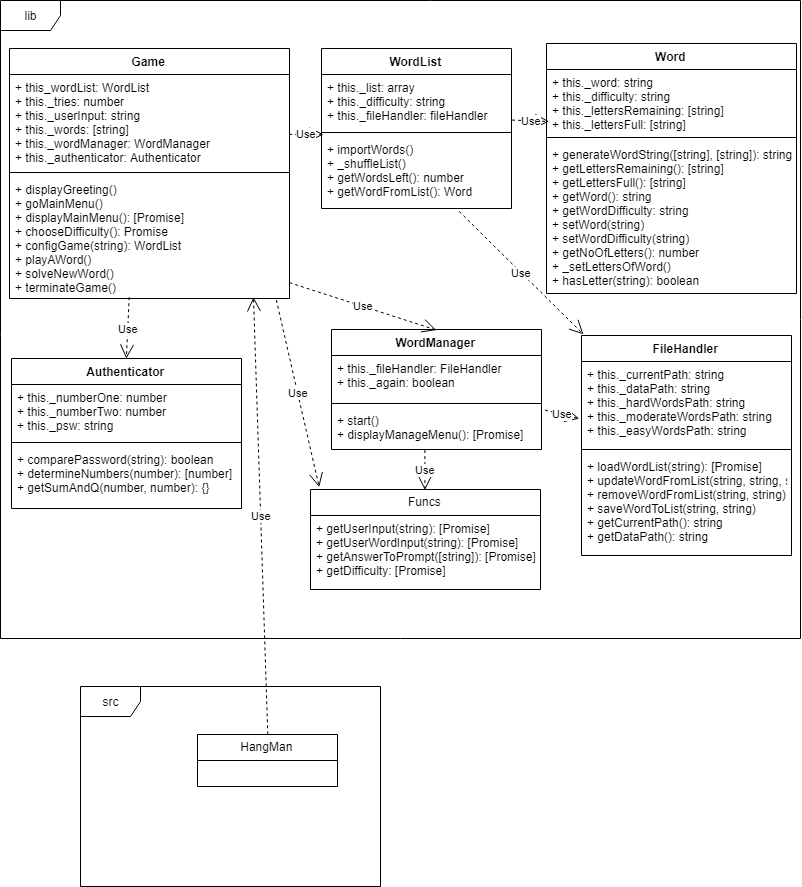

The diagram above was exported from draw.io. Its source (the exported page's mxGraphModel, read from the mxfile embedded in the PNG):
<mxGraphModel dx="1077" dy="597" grid="1" gridSize="10" guides="1" tooltips="1" connect="1" arrows="1" fold="1" page="1" pageScale="1" pageWidth="827" pageHeight="1169" math="0" shadow="0">
  <root>
    <mxCell id="0" />
    <mxCell id="1" parent="0" />
    <mxCell id="IQlH4GS2wEdKARLWR7v4-1" value="lib" style="shape=umlFrame;whiteSpace=wrap;html=1;" vertex="1" parent="1">
      <mxGeometry x="20" y="22" width="800" height="638" as="geometry" />
    </mxCell>
    <mxCell id="IQlH4GS2wEdKARLWR7v4-2" value="Game" style="swimlane;fontStyle=1;align=center;verticalAlign=top;childLayout=stackLayout;horizontal=1;startSize=26;horizontalStack=0;resizeParent=1;resizeParentMax=0;resizeLast=0;collapsible=1;marginBottom=0;" vertex="1" parent="1">
      <mxGeometry x="29" y="70" width="280" height="250" as="geometry" />
    </mxCell>
    <mxCell id="IQlH4GS2wEdKARLWR7v4-3" value="+ this_wordList: WordList&#10;+ this._tries: number&#10;+ this._userInput: string&#10;+ this._words: [string]&#10;+ this._wordManager: WordManager&#10;+ this._authenticator: Authenticator&#10;&#10;" style="text;strokeColor=none;fillColor=none;align=left;verticalAlign=top;spacingLeft=4;spacingRight=4;overflow=hidden;rotatable=0;points=[[0,0.5],[1,0.5]];portConstraint=eastwest;" vertex="1" parent="IQlH4GS2wEdKARLWR7v4-2">
      <mxGeometry y="26" width="280" height="94" as="geometry" />
    </mxCell>
    <mxCell id="IQlH4GS2wEdKARLWR7v4-4" value="" style="line;strokeWidth=1;fillColor=none;align=left;verticalAlign=middle;spacingTop=-1;spacingLeft=3;spacingRight=3;rotatable=0;labelPosition=right;points=[];portConstraint=eastwest;" vertex="1" parent="IQlH4GS2wEdKARLWR7v4-2">
      <mxGeometry y="120" width="280" height="8" as="geometry" />
    </mxCell>
    <mxCell id="IQlH4GS2wEdKARLWR7v4-5" value="+ displayGreeting()&#10;+ goMainMenu()&#10;+ displayMainMenu(): [Promise]&#10;+ chooseDifficulty(): Promise&#10;+ configGame(string): WordList&#10;+ playAWord()&#10;+ solveNewWord()&#10;+ terminateGame()&#10;" style="text;strokeColor=none;fillColor=none;align=left;verticalAlign=top;spacingLeft=4;spacingRight=4;overflow=hidden;rotatable=0;points=[[0,0.5],[1,0.5]];portConstraint=eastwest;" vertex="1" parent="IQlH4GS2wEdKARLWR7v4-2">
      <mxGeometry y="128" width="280" height="122" as="geometry" />
    </mxCell>
    <mxCell id="IQlH4GS2wEdKARLWR7v4-6" value="WordList" style="swimlane;fontStyle=1;align=center;verticalAlign=top;childLayout=stackLayout;horizontal=1;startSize=26;horizontalStack=0;resizeParent=1;resizeParentMax=0;resizeLast=0;collapsible=1;marginBottom=0;" vertex="1" parent="1">
      <mxGeometry x="341" y="70" width="190" height="160" as="geometry" />
    </mxCell>
    <mxCell id="IQlH4GS2wEdKARLWR7v4-7" value="+ this._list: array&#10;+ this._difficulty: string&#10;+ this._fileHandler: fileHandler&#10;" style="text;strokeColor=none;fillColor=none;align=left;verticalAlign=top;spacingLeft=4;spacingRight=4;overflow=hidden;rotatable=0;points=[[0,0.5],[1,0.5]];portConstraint=eastwest;" vertex="1" parent="IQlH4GS2wEdKARLWR7v4-6">
      <mxGeometry y="26" width="190" height="54" as="geometry" />
    </mxCell>
    <mxCell id="IQlH4GS2wEdKARLWR7v4-8" value="" style="line;strokeWidth=1;fillColor=none;align=left;verticalAlign=middle;spacingTop=-1;spacingLeft=3;spacingRight=3;rotatable=0;labelPosition=right;points=[];portConstraint=eastwest;" vertex="1" parent="IQlH4GS2wEdKARLWR7v4-6">
      <mxGeometry y="80" width="190" height="8" as="geometry" />
    </mxCell>
    <mxCell id="IQlH4GS2wEdKARLWR7v4-9" value="+ importWords()&#10;+ _shuffleList()&#10;+ getWordsLeft(): number&#10;+ getWordFromList(): Word&#10;" style="text;strokeColor=none;fillColor=none;align=left;verticalAlign=top;spacingLeft=4;spacingRight=4;overflow=hidden;rotatable=0;points=[[0,0.5],[1,0.5]];portConstraint=eastwest;" vertex="1" parent="IQlH4GS2wEdKARLWR7v4-6">
      <mxGeometry y="88" width="190" height="72" as="geometry" />
    </mxCell>
    <mxCell id="IQlH4GS2wEdKARLWR7v4-10" value="Word" style="swimlane;fontStyle=1;align=center;verticalAlign=top;childLayout=stackLayout;horizontal=1;startSize=26;horizontalStack=0;resizeParent=1;resizeParentMax=0;resizeLast=0;collapsible=1;marginBottom=0;" vertex="1" parent="1">
      <mxGeometry x="566" y="65" width="250" height="250" as="geometry" />
    </mxCell>
    <mxCell id="IQlH4GS2wEdKARLWR7v4-11" value="+ this._word: string&#10;+ this._difficulty: string&#10;+ this._lettersRemaining: [string]&#10;+ this._lettersFull: [string]&#10;" style="text;strokeColor=none;fillColor=none;align=left;verticalAlign=top;spacingLeft=4;spacingRight=4;overflow=hidden;rotatable=0;points=[[0,0.5],[1,0.5]];portConstraint=eastwest;" vertex="1" parent="IQlH4GS2wEdKARLWR7v4-10">
      <mxGeometry y="26" width="250" height="64" as="geometry" />
    </mxCell>
    <mxCell id="IQlH4GS2wEdKARLWR7v4-12" value="" style="line;strokeWidth=1;fillColor=none;align=left;verticalAlign=middle;spacingTop=-1;spacingLeft=3;spacingRight=3;rotatable=0;labelPosition=right;points=[];portConstraint=eastwest;" vertex="1" parent="IQlH4GS2wEdKARLWR7v4-10">
      <mxGeometry y="90" width="250" height="8" as="geometry" />
    </mxCell>
    <mxCell id="IQlH4GS2wEdKARLWR7v4-13" value="+ generateWordString([string], [string]): string&#10;+ getLettersRemaining(): [string]&#10;+ getLettersFull(): [string]&#10;+ getWord(): string&#10;+ getWordDifficulty: string&#10;+ setWord(string)&#10;+ setWordDifficulty(string)&#10;+ getNoOfLetters(): number&#10;+ _setLettersOfWord()&#10;+ hasLetter(string): boolean&#10;" style="text;strokeColor=none;fillColor=none;align=left;verticalAlign=top;spacingLeft=4;spacingRight=4;overflow=hidden;rotatable=0;points=[[0,0.5],[1,0.5]];portConstraint=eastwest;" vertex="1" parent="IQlH4GS2wEdKARLWR7v4-10">
      <mxGeometry y="98" width="250" height="152" as="geometry" />
    </mxCell>
    <mxCell id="IQlH4GS2wEdKARLWR7v4-14" value="FileHandler" style="swimlane;fontStyle=1;align=center;verticalAlign=top;childLayout=stackLayout;horizontal=1;startSize=26;horizontalStack=0;resizeParent=1;resizeParentMax=0;resizeLast=0;collapsible=1;marginBottom=0;" vertex="1" parent="1">
      <mxGeometry x="601" y="357" width="210" height="220" as="geometry" />
    </mxCell>
    <mxCell id="IQlH4GS2wEdKARLWR7v4-15" value="+ this._currentPath: string&#10;+ this._dataPath: string&#10;+ this._hardWordsPath: string&#10;+ this._moderateWordsPath: string&#10;+ this._easyWordsPath: string&#10;&#10;" style="text;strokeColor=none;fillColor=none;align=left;verticalAlign=top;spacingLeft=4;spacingRight=4;overflow=hidden;rotatable=0;points=[[0,0.5],[1,0.5]];portConstraint=eastwest;" vertex="1" parent="IQlH4GS2wEdKARLWR7v4-14">
      <mxGeometry y="26" width="210" height="84" as="geometry" />
    </mxCell>
    <mxCell id="IQlH4GS2wEdKARLWR7v4-16" value="" style="line;strokeWidth=1;fillColor=none;align=left;verticalAlign=middle;spacingTop=-1;spacingLeft=3;spacingRight=3;rotatable=0;labelPosition=right;points=[];portConstraint=eastwest;" vertex="1" parent="IQlH4GS2wEdKARLWR7v4-14">
      <mxGeometry y="110" width="210" height="8" as="geometry" />
    </mxCell>
    <mxCell id="IQlH4GS2wEdKARLWR7v4-17" value="+ loadWordList(string): [Promise]&#10;+ updateWordFromList(string, string, string)&#10;+ removeWordFromList(string, string)&#10;+ saveWordToList(string, string)&#10;+ getCurrentPath(): string&#10;+ getDataPath(): string&#10;&#10;" style="text;strokeColor=none;fillColor=none;align=left;verticalAlign=top;spacingLeft=4;spacingRight=4;overflow=hidden;rotatable=0;points=[[0,0.5],[1,0.5]];portConstraint=eastwest;" vertex="1" parent="IQlH4GS2wEdKARLWR7v4-14">
      <mxGeometry y="118" width="210" height="102" as="geometry" />
    </mxCell>
    <mxCell id="IQlH4GS2wEdKARLWR7v4-18" value="Authenticator" style="swimlane;fontStyle=1;align=center;verticalAlign=top;childLayout=stackLayout;horizontal=1;startSize=26;horizontalStack=0;resizeParent=1;resizeParentMax=0;resizeLast=0;collapsible=1;marginBottom=0;" vertex="1" parent="1">
      <mxGeometry x="31" y="380" width="230" height="150" as="geometry" />
    </mxCell>
    <mxCell id="IQlH4GS2wEdKARLWR7v4-19" value="+ this._numberOne: number&#10;+ this._numberTwo: number&#10;+ this._psw: string&#10;" style="text;strokeColor=none;fillColor=none;align=left;verticalAlign=top;spacingLeft=4;spacingRight=4;overflow=hidden;rotatable=0;points=[[0,0.5],[1,0.5]];portConstraint=eastwest;" vertex="1" parent="IQlH4GS2wEdKARLWR7v4-18">
      <mxGeometry y="26" width="230" height="54" as="geometry" />
    </mxCell>
    <mxCell id="IQlH4GS2wEdKARLWR7v4-20" value="" style="line;strokeWidth=1;fillColor=none;align=left;verticalAlign=middle;spacingTop=-1;spacingLeft=3;spacingRight=3;rotatable=0;labelPosition=right;points=[];portConstraint=eastwest;" vertex="1" parent="IQlH4GS2wEdKARLWR7v4-18">
      <mxGeometry y="80" width="230" height="8" as="geometry" />
    </mxCell>
    <mxCell id="IQlH4GS2wEdKARLWR7v4-21" value="+ comparePassword(string): boolean&#10;+ determineNumbers(number): [number]&#10;+ getSumAndQ(number, number): {}&#10;" style="text;strokeColor=none;fillColor=none;align=left;verticalAlign=top;spacingLeft=4;spacingRight=4;overflow=hidden;rotatable=0;points=[[0,0.5],[1,0.5]];portConstraint=eastwest;" vertex="1" parent="IQlH4GS2wEdKARLWR7v4-18">
      <mxGeometry y="88" width="230" height="62" as="geometry" />
    </mxCell>
    <mxCell id="IQlH4GS2wEdKARLWR7v4-26" value="WordManager" style="swimlane;fontStyle=1;align=center;verticalAlign=top;childLayout=stackLayout;horizontal=1;startSize=26;horizontalStack=0;resizeParent=1;resizeParentMax=0;resizeLast=0;collapsible=1;marginBottom=0;" vertex="1" parent="1">
      <mxGeometry x="351" y="351" width="210" height="120" as="geometry" />
    </mxCell>
    <mxCell id="IQlH4GS2wEdKARLWR7v4-27" value="+ this._fileHandler: FileHandler&#10;+ this._again: boolean&#10;" style="text;strokeColor=none;fillColor=none;align=left;verticalAlign=top;spacingLeft=4;spacingRight=4;overflow=hidden;rotatable=0;points=[[0,0.5],[1,0.5]];portConstraint=eastwest;" vertex="1" parent="IQlH4GS2wEdKARLWR7v4-26">
      <mxGeometry y="26" width="210" height="44" as="geometry" />
    </mxCell>
    <mxCell id="IQlH4GS2wEdKARLWR7v4-28" value="" style="line;strokeWidth=1;fillColor=none;align=left;verticalAlign=middle;spacingTop=-1;spacingLeft=3;spacingRight=3;rotatable=0;labelPosition=right;points=[];portConstraint=eastwest;" vertex="1" parent="IQlH4GS2wEdKARLWR7v4-26">
      <mxGeometry y="70" width="210" height="8" as="geometry" />
    </mxCell>
    <mxCell id="IQlH4GS2wEdKARLWR7v4-29" value="+ start()&#10;+ displayManageMenu(): [Promise]&#10;" style="text;strokeColor=none;fillColor=none;align=left;verticalAlign=top;spacingLeft=4;spacingRight=4;overflow=hidden;rotatable=0;points=[[0,0.5],[1,0.5]];portConstraint=eastwest;" vertex="1" parent="IQlH4GS2wEdKARLWR7v4-26">
      <mxGeometry y="78" width="210" height="42" as="geometry" />
    </mxCell>
    <mxCell id="IQlH4GS2wEdKARLWR7v4-31" value="HangMan" style="swimlane;fontStyle=0;childLayout=stackLayout;horizontal=1;startSize=26;fillColor=none;horizontalStack=0;resizeParent=1;resizeParentMax=0;resizeLast=0;collapsible=1;marginBottom=0;" vertex="1" parent="1">
      <mxGeometry x="217" y="756" width="140" height="52" as="geometry" />
    </mxCell>
    <mxCell id="IQlH4GS2wEdKARLWR7v4-35" value="Funcs" style="swimlane;fontStyle=0;childLayout=stackLayout;horizontal=1;startSize=26;fillColor=none;horizontalStack=0;resizeParent=1;resizeParentMax=0;resizeLast=0;collapsible=1;marginBottom=0;" vertex="1" parent="1">
      <mxGeometry x="330" y="511" width="230" height="100" as="geometry" />
    </mxCell>
    <mxCell id="IQlH4GS2wEdKARLWR7v4-36" value="+ getUserInput(string): [Promise]&#10;+ getUserWordInput(string): [Promise]&#10;+ getAnswerToPrompt([string]): [Promise]&#10;+ getDifficulty: [Promise]&#10;" style="text;strokeColor=none;fillColor=none;align=left;verticalAlign=top;spacingLeft=4;spacingRight=4;overflow=hidden;rotatable=0;points=[[0,0.5],[1,0.5]];portConstraint=eastwest;" vertex="1" parent="IQlH4GS2wEdKARLWR7v4-35">
      <mxGeometry y="26" width="230" height="74" as="geometry" />
    </mxCell>
    <mxCell id="IQlH4GS2wEdKARLWR7v4-40" value="Use" style="endArrow=open;endSize=12;dashed=1;html=1;exitX=0.997;exitY=0.642;exitDx=0;exitDy=0;exitPerimeter=0;entryX=0.007;entryY=-0.036;entryDx=0;entryDy=0;entryPerimeter=0;" edge="1" parent="1" source="IQlH4GS2wEdKARLWR7v4-3" target="IQlH4GS2wEdKARLWR7v4-9">
      <mxGeometry width="160" relative="1" as="geometry">
        <mxPoint x="20" y="800" as="sourcePoint" />
        <mxPoint x="180" y="800" as="targetPoint" />
      </mxGeometry>
    </mxCell>
    <mxCell id="IQlH4GS2wEdKARLWR7v4-41" value="Use" style="endArrow=open;endSize=12;dashed=1;html=1;exitX=0.728;exitY=1.032;exitDx=0;exitDy=0;exitPerimeter=0;entryX=0.01;entryY=-0.006;entryDx=0;entryDy=0;entryPerimeter=0;" edge="1" parent="1" source="IQlH4GS2wEdKARLWR7v4-9" target="IQlH4GS2wEdKARLWR7v4-14">
      <mxGeometry width="160" relative="1" as="geometry">
        <mxPoint x="327.7142857142858" y="165.8571428571429" as="sourcePoint" />
        <mxPoint x="649" y="390" as="targetPoint" />
      </mxGeometry>
    </mxCell>
    <mxCell id="IQlH4GS2wEdKARLWR7v4-42" value="Use" style="endArrow=open;endSize=12;dashed=1;html=1;entryX=0.5;entryY=0;entryDx=0;entryDy=0;" edge="1" parent="1" source="IQlH4GS2wEdKARLWR7v4-5" target="IQlH4GS2wEdKARLWR7v4-26">
      <mxGeometry width="160" relative="1" as="geometry">
        <mxPoint x="144" y="319" as="sourcePoint" />
        <mxPoint x="180" y="800" as="targetPoint" />
      </mxGeometry>
    </mxCell>
    <mxCell id="IQlH4GS2wEdKARLWR7v4-43" value="Use" style="endArrow=open;endSize=12;dashed=1;html=1;exitX=1.014;exitY=0.048;exitDx=0;exitDy=0;exitPerimeter=0;entryX=-0.013;entryY=0.683;entryDx=0;entryDy=0;entryPerimeter=0;" edge="1" parent="1" source="IQlH4GS2wEdKARLWR7v4-29" target="IQlH4GS2wEdKARLWR7v4-15">
      <mxGeometry width="160" relative="1" as="geometry">
        <mxPoint x="539" y="350" as="sourcePoint" />
        <mxPoint x="600" y="431" as="targetPoint" />
      </mxGeometry>
    </mxCell>
    <mxCell id="IQlH4GS2wEdKARLWR7v4-44" value="Use" style="endArrow=open;endSize=12;dashed=1;html=1;exitX=0.448;exitY=1;exitDx=0;exitDy=0;exitPerimeter=0;entryX=0.5;entryY=0;entryDx=0;entryDy=0;" edge="1" parent="1" source="IQlH4GS2wEdKARLWR7v4-29" target="IQlH4GS2wEdKARLWR7v4-35">
      <mxGeometry width="160" relative="1" as="geometry">
        <mxPoint x="9" y="840" as="sourcePoint" />
        <mxPoint x="469" y="512" as="targetPoint" />
      </mxGeometry>
    </mxCell>
    <mxCell id="IQlH4GS2wEdKARLWR7v4-45" value="Use" style="endArrow=open;endSize=12;dashed=1;html=1;exitX=1.005;exitY=0.846;exitDx=0;exitDy=0;exitPerimeter=0;entryX=0.008;entryY=0.813;entryDx=0;entryDy=0;entryPerimeter=0;" edge="1" parent="1" source="IQlH4GS2wEdKARLWR7v4-7" target="IQlH4GS2wEdKARLWR7v4-11">
      <mxGeometry width="160" relative="1" as="geometry">
        <mxPoint x="585" y="160" as="sourcePoint" />
        <mxPoint x="639" y="160" as="targetPoint" />
      </mxGeometry>
    </mxCell>
    <mxCell id="IQlH4GS2wEdKARLWR7v4-46" value="Use" style="endArrow=open;endSize=12;dashed=1;html=1;entryX=0.039;entryY=-0.024;entryDx=0;entryDy=0;entryPerimeter=0;exitX=0.954;exitY=1.008;exitDx=0;exitDy=0;exitPerimeter=0;" edge="1" parent="1" source="IQlH4GS2wEdKARLWR7v4-5" target="IQlH4GS2wEdKARLWR7v4-35">
      <mxGeometry width="160" relative="1" as="geometry">
        <mxPoint x="317" y="320" as="sourcePoint" />
        <mxPoint x="479.47058823529414" y="521" as="targetPoint" />
      </mxGeometry>
    </mxCell>
    <mxCell id="IQlH4GS2wEdKARLWR7v4-47" value="Use" style="endArrow=open;endSize=12;dashed=1;html=1;exitX=0.426;exitY=0.984;exitDx=0;exitDy=0;exitPerimeter=0;entryX=0.5;entryY=0;entryDx=0;entryDy=0;" edge="1" parent="1" source="IQlH4GS2wEdKARLWR7v4-5" target="IQlH4GS2wEdKARLWR7v4-18">
      <mxGeometry width="160" relative="1" as="geometry">
        <mxPoint x="479.47058823529414" y="481" as="sourcePoint" />
        <mxPoint x="479.47058823529414" y="521" as="targetPoint" />
      </mxGeometry>
    </mxCell>
    <mxCell id="IQlH4GS2wEdKARLWR7v4-49" value="Use" style="endArrow=open;endSize=12;dashed=1;html=1;exitX=0.5;exitY=0;exitDx=0;exitDy=0;entryX=0.871;entryY=0.991;entryDx=0;entryDy=0;entryPerimeter=0;" edge="1" parent="1" source="IQlH4GS2wEdKARLWR7v4-31" target="IQlH4GS2wEdKARLWR7v4-5">
      <mxGeometry width="160" relative="1" as="geometry">
        <mxPoint x="440" y="930" as="sourcePoint" />
        <mxPoint x="180" y="940" as="targetPoint" />
      </mxGeometry>
    </mxCell>
    <mxCell id="IQlH4GS2wEdKARLWR7v4-50" value="src" style="shape=umlFrame;whiteSpace=wrap;html=1;" vertex="1" parent="1">
      <mxGeometry x="100" y="708" width="300" height="200" as="geometry" />
    </mxCell>
  </root>
</mxGraphModel>